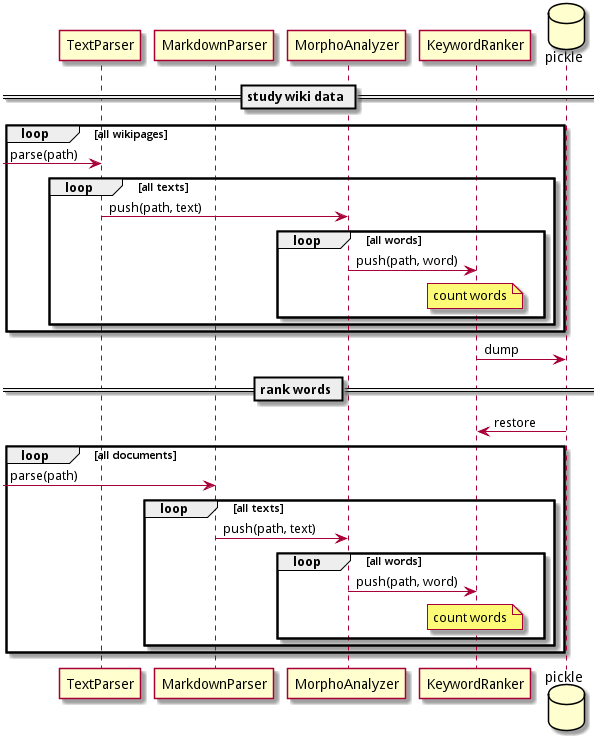

The diagram above was rendered by PlantUML. Its source (embedded in the PNG):
@startuml
participant TextParser as t
participant MarkdownParser as m
participant MorphoAnalyzer as a
participant KeywordRanker as r
database pickle as p

== study wiki data ==
loop all wikipages
  [-> t : parse(path)
  loop all texts
    t -> a : push(path, text)
    loop all words
      a -> r : push(path, word)
      note over r: count words
    end
  end
end

r -> p : dump

== rank words ==

r <- p : restore

loop all documents
  [-> m : parse(path)
  loop all texts
    m -> a : push(path, text)
    loop all words
      a -> r : push(path, word)
      note over r: count words
    end
  end
end
@enduml